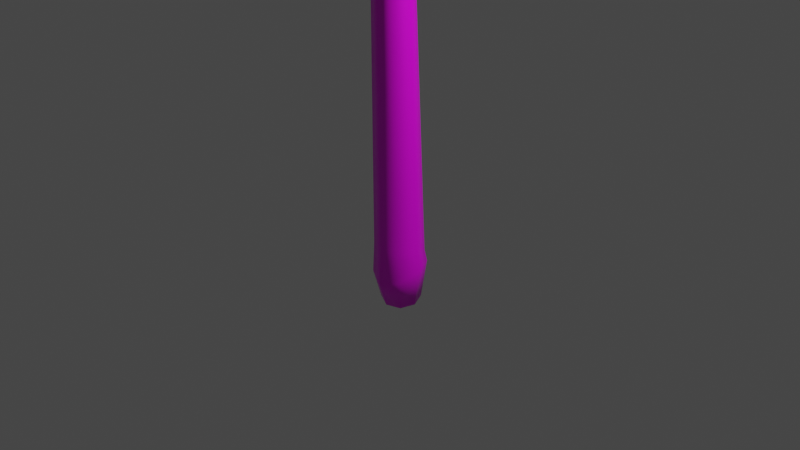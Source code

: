 # Source: woodenspear.blend  (saved by Blender 2.91.10; exported with 4.5.12 LTS)
import bpy
from mathutils import Matrix  # noqa: F401  (used for matrix-valued properties, if any)

bpy.ops.wm.read_factory_settings(use_empty=True)
scene = bpy.context.scene
scene.name = 'Scene'

# ---- collections
col_collection = bpy.data.collections.new('Collection'); scene.collection.children.link(col_collection)

# ---- images (referenced by path relative to the original .blend; pixels are not part of the script)
import os
ASSET_DIR = os.environ.get("B2B_ASSET_DIR", "")  # directory of the original .blend (textures are referenced by path, not embedded)
HERE = os.path.dirname(os.path.abspath(__file__))  # packed textures are extracted next to this script under _unpacked/

def load_image(name, relpath, width, height, colorspace="sRGB"):
    """Load a texture the original file referenced (path relative to the .blend, or extracted next to this script)."""
    p = next((c for c in (os.path.join(HERE, relpath), os.path.join(ASSET_DIR, relpath)) if relpath and os.path.exists(c)), "")
    if p:
        img = bpy.data.images.load(p, check_existing=True)
        img.name = name
    else:  # same state as the original file: an image datablock whose file is absent (Cycles renders it pink)
        img = bpy.data.images.new(name, width, height)
        img.source = "FILE"
        img.filepath = "//" + (relpath or name)
    img.colorspace_settings.name = colorspace
    return img
img_wooden_spear_texture = load_image('wooden_spear_texture', 'wooden_spear_texture.png', 1024, 1024, 'sRGB')

# ---- materials (node trees are filled in below, after node groups)
mat_wooden_spear_material = bpy.data.materials.new('wooden_spear_material')
mat_wooden_spear_material.alpha_threshold = 0.0
mat_wooden_spear_material.use_transparent_shadow = False
mat_wooden_spear_material.line_color = (0.0, 0.0, 0.0, 1.0)

# ---- material node trees
mat_wooden_spear_material.use_nodes = True; mat_wooden_spear_material.node_tree.nodes.clear()
_N = mat_wooden_spear_material.node_tree.nodes; _L = mat_wooden_spear_material.node_tree.links
n0 = _N.new('ShaderNodeOutputMaterial'); n0.name = 'Material Output'; n0.location = (300, 300)
n1 = _N.new('ShaderNodeBsdfPrincipled'); n1.name = 'Principled BSDF'; n1.location = (-9, 301)
n1.distribution = 'GGX'
n1.subsurface_method = 'BURLEY'
n1.inputs[2].default_value = 0.4
n1.inputs[3].default_value = 1.45
n1.inputs[27].default_value = (0.0, 0.0, 0.0, 1.0)
n1.inputs[28].default_value = 1.0
n2 = _N.new('ShaderNodeTexImage'); n2.name = 'Image Texture'; n2.location = (-414, 264)
n2.image = img_wooden_spear_texture
_L.new(n1.outputs[0], n0.inputs[0])
_L.new(n2.outputs[0], n1.inputs[0])
_L.new(n2.outputs[1], n1.inputs[4])
n0.is_active_output = True

# ---- world
world_world = bpy.data.worlds.new('World'); scene.world = world_world
world_world.use_nodes = True; world_world.node_tree.nodes.clear()
_N = world_world.node_tree.nodes; _L = world_world.node_tree.links
n0 = _N.new('ShaderNodeOutputWorld'); n0.name = 'World Output'; n0.location = (300, 300)
n1 = _N.new('ShaderNodeBackground'); n1.name = 'Background'; n1.location = (10, 300)
n1.inputs[0].default_value = (0.05088, 0.05088, 0.05088, 1.0)
_L.new(n1.outputs[0], n0.inputs[0])
n0.is_active_output = True
world_world.color = (0.05088, 0.05088, 0.05088)
world_world.use_sun_shadow = False
world_world.sun_shadow_jitter_overblur = 0.0

# ---- cameras
cam_camera = bpy.data.cameras.new('Camera')
cam_camera.clip_end = 100.0
cam_camera.ortho_scale = 7.314

# ---- lights
light_light = bpy.data.lights.new('Light', 'POINT')
light_light.transmission_factor = 0.0
light_light.energy = 1000.0
light_light.shadow_soft_size = 0.1
light_light.shadow_maximum_resolution = 0.006
light_light.use_absolute_resolution = True

# ---- meshes
me_cube_001 = bpy.data.meshes.new('Cube.001')
me_cube_001.from_pydata([(0.06134, 0.005641, -0.929), (-0.1702, -0.2009, 2.739), (-0.02388, -0.2597, 2.753), (0.1237, 0.08323, 2.67), (-0.02388, 0.1418, 2.655), (0.1237, -0.2007, 2.74), (-0.1702, 0.08303, 2.669), (0.1876, -0.05819, 2.707), (-0.2309, -0.05893, 2.704), (-0.1125, -0.1181, 9.764), (0.2077, -0.03054, 9.773), (-0.1279, 0.1428, 9.765), (-0.2041, 0.01263, 9.636), (0.1538, -0.1647, 9.69), (0.01564, -0.1909, 9.728), (0.1453, 0.1545, 9.768), (0.0005478, 0.2184, 9.715), (-0.2579, -0.000606, -0.3109), (0.08279, -0.0001774, 11.27), (0.02609, 0.2597, -0.4506), (0.2277, -0.2091, -0.5825), (-0.1705, 0.1784, -0.4582), (0.2278, 0.1783, -0.4539), (0.3184, -0.01814, -0.4648), (0.02614, -0.298, -0.6479), (-0.1703, -0.2091, -0.5861), (-0.2519, -0.01749, -0.4755), (0.2687, 0.0004731, -0.3052), (-0.1819, 0.1796, -0.3454), (0.1871, -0.1805, -0.2748), (0.001572, 0.2542, -0.3597), (0.1871, 0.1799, -0.3439), (0.001572, -0.2554, -0.262), (-0.1819, -0.1808, -0.2763), (-0.1218, -0.1415, -0.8905), (0.02101, -0.204, -0.9156), (0.183, 0.1392, -0.8714), (0.03635, 0.2021, -0.8483), (0.1722, -0.1479, -0.919), (-0.1109, 0.1456, -0.8429), (0.2416, -0.006062, -0.8994), (-0.1763, 0.003261, -0.8604), (-0.1808, 0.08341, 7.193), (-0.1206, -0.04258, 7.194), (0.1453, 0.03944, 7.231), (-0.01275, -0.08239, 7.16), (-0.1268, 0.155, 7.279), (0.09943, -0.04292, 7.159), (0.09605, 0.1584, 7.283), (-0.01881, 0.214, 7.284)], [], [(9, 18, 12), (17, 8, 6, 28), (27, 7, 5, 29), (11, 18, 16), (29, 5, 2, 32), (30, 4, 3, 31), (16, 18, 15), (13, 18, 14), (43, 9, 12, 42), (45, 14, 9, 43), (48, 15, 10, 44), (42, 12, 11, 46), (44, 10, 13, 47), (47, 13, 14, 45), (49, 16, 15, 48), (46, 11, 16, 49), (41, 26, 21, 39), (40, 23, 20, 38), (38, 20, 24, 35), (37, 19, 22, 36), (14, 18, 9), (15, 18, 10), (12, 18, 11), (10, 18, 13), (39, 21, 19, 37), (36, 22, 23, 40), (35, 24, 25, 34), (34, 25, 26, 41), (21, 28, 30, 19), (19, 30, 31, 22), (20, 29, 32, 24), (23, 27, 29, 20), (26, 17, 28, 21), (22, 31, 27, 23), (24, 32, 33, 25), (25, 33, 17, 26), (0, 34, 41), (0, 35, 34), (0, 36, 40), (0, 39, 37), (0, 37, 36), (0, 38, 35), (0, 40, 38), (0, 41, 39), (28, 6, 4, 30), (31, 3, 7, 27), (32, 2, 1, 33), (33, 1, 8, 17), (6, 46, 49, 4), (4, 49, 48, 3), (5, 47, 45, 2), (7, 44, 47, 5), (8, 42, 46, 6), (3, 48, 44, 7), (2, 45, 43, 1), (1, 43, 42, 8)])
me_cube_001.polygons.foreach_set('use_smooth', [True] * 56)
_uv = me_cube_001.uv_layers.new(name='UVMap')
_uv.uv.foreach_set('vector', [0.07699, 0.1604, 0.08585, 0.04942, 0.06686, 0.1699, 0.04258, 0.904, 0.04966, 0.6812, 0.0382, 0.6836, 0.02809, 0.9063, 0.1902, 0.878, 0.1822, 0.6647, 0.1711, 0.6625, 0.1761, 0.876, 0.04239, 0.1589, 0.04723, 0.04819, 0.03318, 0.1625, 0.1761, 0.876, 0.1711, 0.6625, 0.1629, 0.6615, 0.1658, 0.875, 0.149, 0.9034, 0.1476, 0.6834, 0.136, 0.6823, 0.1344, 0.9023, 0.1481, 0.1686, 0.1365, 0.05518, 0.1366, 0.1647, 0.09636, 0.1658, 0.08585, 0.04942, 0.08786, 0.1629, 0.07524, 0.3505, 0.07699, 0.1604, 0.06686, 0.1699, 0.06732, 0.3507, 0.08373, 0.3529, 0.08786, 0.1629, 0.07699, 0.1604, 0.07524, 0.3505, 0.1906, 0.3406, 0.1902, 0.1647, 0.1801, 0.1646, 0.1844, 0.3444, 0.04458, 0.3491, 0.05333, 0.1686, 0.04239, 0.1589, 0.0382, 0.3426, 0.1844, 0.3444, 0.1801, 0.1646, 0.17, 0.1706, 0.1778, 0.3496, 0.09006, 0.353, 0.09636, 0.1658, 0.08786, 0.1629, 0.08373, 0.3529, 0.1493, 0.3458, 0.1481, 0.1686, 0.1366, 0.1647, 0.14, 0.3459, 0.0382, 0.3426, 0.04239, 0.1589, 0.03318, 0.1625, 0.03083, 0.3422, 0.03898, 0.9446, 0.04329, 0.9162, 0.02765, 0.9146, 0.02743, 0.9431, 0.1894, 0.92, 0.1906, 0.8893, 0.1757, 0.8978, 0.1782, 0.9215, 0.1782, 0.9215, 0.1757, 0.8978, 0.1641, 0.9023, 0.1701, 0.9212, 0.1452, 0.939, 0.1475, 0.9101, 0.1316, 0.9103, 0.1335, 0.9407, 0.08786, 0.1629, 0.08585, 0.04942, 0.07699, 0.1604, 0.1902, 0.1647, 0.1775, 0.05881, 0.1801, 0.1646, 0.05333, 0.1686, 0.04723, 0.04819, 0.04239, 0.1589, 0.1801, 0.1646, 0.1775, 0.05881, 0.17, 0.1706, 0.02743, 0.9431, 0.02765, 0.9146, 0.01597, 0.914, 0.01895, 0.9435, 0.1335, 0.9407, 0.1316, 0.9103, 0.12, 0.9109, 0.1255, 0.9425, 0.09324, 0.9499, 0.09636, 0.93, 0.08039, 0.9256, 0.08171, 0.9481, 0.04687, 0.9471, 0.05333, 0.9247, 0.04329, 0.9162, 0.03898, 0.9446, 0.02765, 0.9146, 0.02809, 0.9063, 0.01725, 0.9073, 0.01597, 0.914, 0.1475, 0.9101, 0.149, 0.9034, 0.1344, 0.9023, 0.1316, 0.9103, 0.1757, 0.8978, 0.1761, 0.876, 0.1658, 0.875, 0.1641, 0.9023, 0.1906, 0.8893, 0.1902, 0.878, 0.1761, 0.876, 0.1757, 0.8978, 0.04329, 0.9162, 0.04258, 0.904, 0.02809, 0.9063, 0.02765, 0.9146, 0.1316, 0.9103, 0.1344, 0.9023, 0.1239, 0.8992, 0.12, 0.9109, 0.09636, 0.93, 0.09323, 0.9016, 0.0786, 0.9027, 0.08039, 0.9256, 0.08039, 0.9256, 0.0786, 0.9027, 0.06797, 0.9054, 0.06896, 0.9176, 0.1532, 0.01348, 0.1479, 0.03183, 0.1608, 0.03183, 0.1532, 0.01348, 0.1388, 0.02267, 0.1479, 0.03183, 0.1532, 0.01348, 0.1607, 0.0002967, 0.1477, 0.0, 0.1532, 0.01348, 0.17, 0.02269, 0.17, 0.009742, 0.1532, 0.01348, 0.17, 0.009742, 0.1607, 0.0002967, 0.1532, 0.01348, 0.1386, 0.009436, 0.1388, 0.02267, 0.1532, 0.01348, 0.1477, 0.0, 0.1386, 0.009436, 0.1532, 0.01348, 0.1608, 0.03183, 0.17, 0.02269, 0.02809, 0.9063, 0.0382, 0.6836, 0.0296, 0.6846, 0.01725, 0.9073, 0.1344, 0.9023, 0.136, 0.6823, 0.1277, 0.6794, 0.1239, 0.8992, 0.09323, 0.9016, 0.09034, 0.6786, 0.0787, 0.6797, 0.0786, 0.9027, 0.0786, 0.9027, 0.0787, 0.6797, 0.07027, 0.6824, 0.06797, 0.9054, 0.0382, 0.6836, 0.0382, 0.3426, 0.03083, 0.3422, 0.0296, 0.6846, 0.1476, 0.6834, 0.1493, 0.3458, 0.14, 0.3459, 0.136, 0.6823, 0.1711, 0.6625, 0.1778, 0.3496, 0.1719, 0.3494, 0.1629, 0.6615, 0.1822, 0.6647, 0.1844, 0.3444, 0.1778, 0.3496, 0.1711, 0.6625, 0.04966, 0.6812, 0.04458, 0.3491, 0.0382, 0.3426, 0.0382, 0.6836, 0.136, 0.6823, 0.14, 0.3459, 0.1333, 0.3495, 0.1277, 0.6794, 0.09034, 0.6786, 0.08373, 0.3529, 0.07524, 0.3505, 0.0787, 0.6797, 0.0787, 0.6797, 0.07524, 0.3505, 0.06732, 0.3507, 0.07027, 0.6824])
me_cube_001.materials.append(mat_wooden_spear_material)
me_cube_001.use_remesh_fix_poles = True
me_cube_001.use_remesh_preserve_attributes = False
me_cube_001.use_mirror_vertex_groups = False
me_cube_001.update()

# ---- objects
ob_light = bpy.data.objects.new('Light', light_light)
ob_camera = bpy.data.objects.new('Camera', cam_camera)
ob_cube = bpy.data.objects.new('Cube', me_cube_001)

# ---- transforms, parenting, visibility, modifiers, constraints
ob_light.location = (4.076, 1.005, 5.904)
ob_light.rotation_euler = (0.6503, 0.05522, 1.866)
ob_light.lock_rotations_4d = False
ob_light.empty_display_type = 'ARROWS'
ob_light.color = (0.0, 0.0, 0.0, 0.0)
ob_light.lineart.crease_threshold = 0.0
ob_camera.location = (7.359, -6.926, 4.958)
ob_camera.rotation_euler = (1.109, 0.0, 0.8149)
ob_camera.lock_rotations_4d = False
ob_camera.empty_display_type = 'ARROWS'
ob_camera.color = (0.0, 0.0, 0.0, 0.0)
ob_camera.display_type = 'WIRE'
ob_camera.lineart.crease_threshold = 0.0
ob_cube.location = (0.0, 0.0, 0.0)
ob_cube.lineart.crease_threshold = 0.0

# ---- collection membership
col_collection.objects.link(ob_light)
col_collection.objects.link(ob_camera)
col_collection.objects.link(ob_cube)

# ---- scene / render settings (as saved in the file)
scene.camera = ob_camera
scene.frame_start = 1; scene.frame_end = 250; scene.frame_set(1)
scene.render.engine = 'BLENDER_EEVEE_NEXT'
scene.cycles.use_denoising = False
scene.cycles.samples = 128
scene.cycles.sampling_pattern = 'TABULATED_SOBOL'
scene.cycles.use_adaptive_sampling = False
scene.cycles.use_light_tree = False
scene.view_settings.view_transform = 'Filmic'
bpy.context.view_layer.update()
